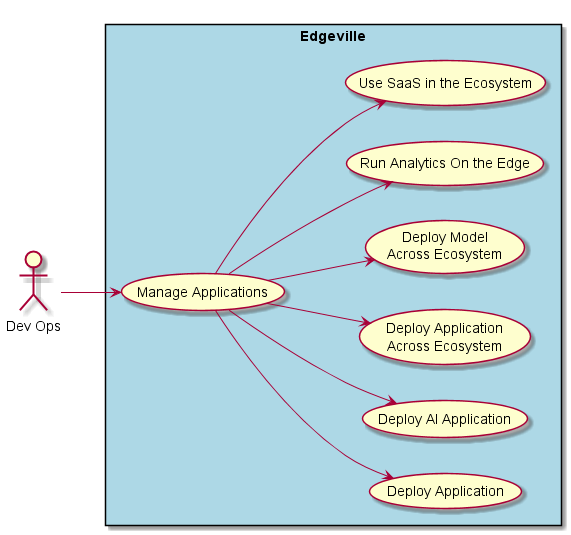

The diagram above was rendered by PlantUML. Its source (embedded in the PNG):
@startuml

left to right direction

:Dev Ops: as Actor

rectangle "Edgeville" #lightblue {
    (Manage Applications) as U1
    (Deploy Application) as U2
    (Deploy AI Application) as U3
    (Deploy Application\nAcross Ecosystem) as U4
    (Deploy Model\nAcross Ecosystem) as U5
    (Run Analytics On the Edge) as U6
    (Use SaaS in the Ecosystem) as U7
}

Actor --> U1
U1 --> U2
U1 --> U3
U1 --> U4
U1 --> U5
U1 --> U6
U1 --> U7

@enduml